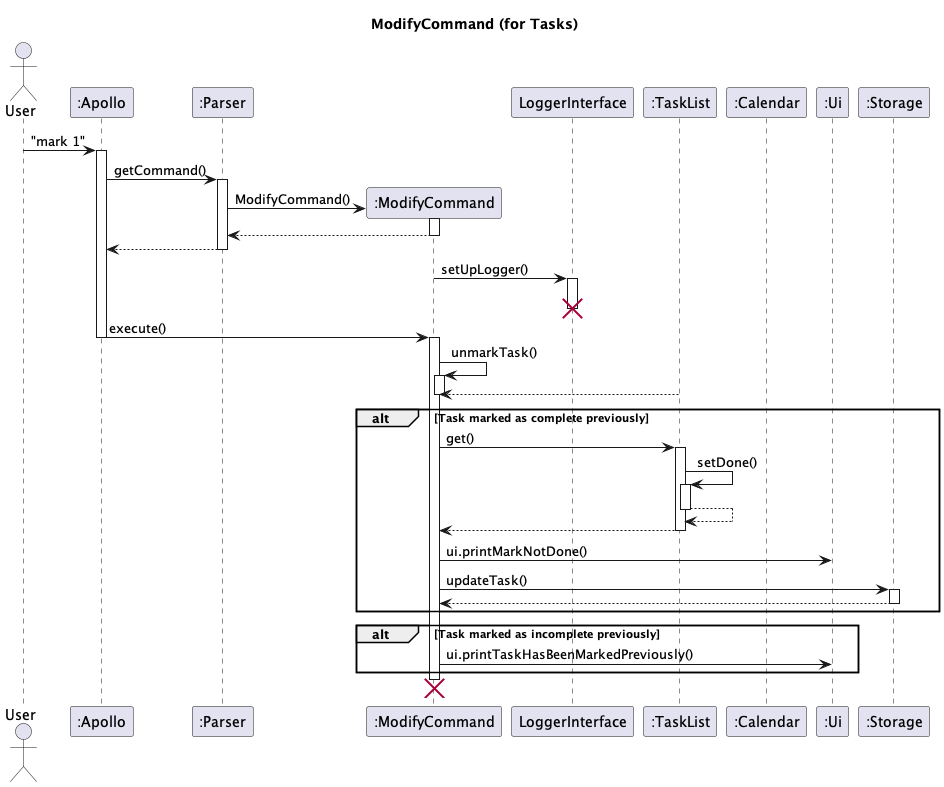

The diagram above was rendered by PlantUML. Its source (embedded in the PNG):
@startuml
'https://plantuml.com/sequence-diagram

skinparam maxMessageSize 150
title ModifyCommand (for Tasks)

actor User
participant ":Apollo" as Apollo
participant ":Parser" as Parser
participant ":ModifyCommand" as modify
participant "LoggerInterface" as Logger
participant ":TaskList" as TaskList
participant ":Calendar" as Calendar
participant ":Ui" as Ui
participant ":Storage" as Storage

User -> Apollo : "mark 1"
activate Apollo
Apollo -> Parser : getCommand()
activate Parser
Parser -> modify** : ModifyCommand()
modify++
return
return
modify -> Logger: setUpLogger()
activate Logger
deactivate Logger
destroy Logger

Apollo -> modify : execute()
Apollo--
activate modify
modify -> modify++ : unmarkTask()
TaskList --> modify
modify --
alt Task marked as complete previously
modify -> TaskList++: get()
TaskList -> TaskList ++ :setDone()
return
modify <-- TaskList--
modify -> Ui : ui.printMarkNotDone()
modify -> Storage ++: updateTask()
return
end
alt Task marked as incomplete previously
modify -> Ui : ui.printTaskHasBeenMarkedPreviously()
end
destroy modify

@enduml